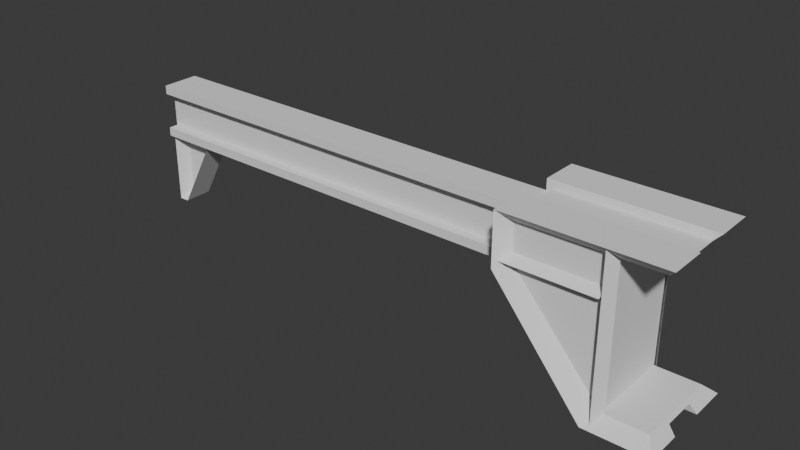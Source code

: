 # Source: Support_Structure_TypeB.blend  (saved by Blender 5.2.44; exported with 4.5.12 LTS)
import bpy
from mathutils import Matrix  # noqa: F401  (used for matrix-valued properties, if any)

bpy.ops.wm.read_factory_settings(use_empty=True)
scene = bpy.context.scene
scene.name = 'Scene'

# ---- collections
col_collection = bpy.data.collections.new('Collection'); scene.collection.children.link(col_collection)

# ---- node groups
ng_smooth_by_angle_004 = bpy.data.node_groups.new('Smooth by Angle.004', 'GeometryNodeTree')
_s = ng_smooth_by_angle_004.interface.new_socket(name='Mesh', in_out='OUTPUT', socket_type='NodeSocketGeometry')
_s = ng_smooth_by_angle_004.interface.new_socket(name='Mesh', in_out='INPUT', socket_type='NodeSocketGeometry')
_s = ng_smooth_by_angle_004.interface.new_socket(name='Angle', in_out='INPUT', socket_type='NodeSocketFloat')
_s.subtype = 'ANGLE'
_s.default_value = 0.5236
_s.min_value = 0.0
_s.max_value = 3.142
_s.description = 'Maximum face angle for smooth edges'
_s = ng_smooth_by_angle_004.interface.new_socket(name='Ignore Sharpness', in_out='INPUT', socket_type='NodeSocketBool')
_s.force_non_field = True
ng_smooth_by_angle_004.description = 'Set the sharpness of mesh edges based on the angle between the neighboring faces'
ng_smooth_by_angle_004.is_modifier = True
_N = ng_smooth_by_angle_004.nodes; _L = ng_smooth_by_angle_004.links
n0 = _N.new('GeometryNodeSetShadeSmooth'); n0.name = 'Set Shade Smooth'; n0.location = (120, -80)
n0.domain = 'EDGE'
n1 = _N.new('GeometryNodeSetShadeSmooth'); n1.name = 'Set Shade Smooth.001'; n1.location = (300, -80)
n2 = _N.new('NodeGroupOutput'); n2.name = 'Group Output'; n2.location = (480, -80)
n3 = _N.new('GeometryNodeInputMeshEdgeAngle'); n3.name = 'Edge Angle'; n3.location = (-440, -240)
n4 = _N.new('NodeGroupInput'); n4.name = 'Group Input'; n4.location = (-80, -80)
n5 = _N.new('GeometryNodeInputEdgeSmooth'); n5.name = 'Is Edge Smooth'; n5.location = (-260, -120)
n6 = _N.new('GeometryNodeInputShadeSmooth'); n6.name = 'Is Shade Smooth'; n6.location = (-440, -397)
n7 = _N.new('FunctionNodeCompare'); n7.name = 'Compare'; n7.location = (-260, -260)
n7.operation = 'LESS_EQUAL'
n8 = _N.new('FunctionNodeBooleanMath'); n8.name = 'Boolean Math.001'; n8.location = (-80, -260)
n9 = _N.new('NodeGroupInput'); n9.name = 'Group Input.001'; n9.location = (-440, -329)
n10 = _N.new('NodeGroupInput'); n10.name = 'Group Input.002'; n10.location = (-259, -189)
n11 = _N.new('FunctionNodeBooleanMath'); n11.name = 'Boolean Math'; n11.location = (-80, -149)
n11.operation = 'OR'
n12 = _N.new('FunctionNodeBooleanMath'); n12.name = 'Boolean Math.002'; n12.location = (-260, -380)
n12.operation = 'OR'
n13 = _N.new('NodeGroupInput'); n13.name = 'Group Input.003'; n13.location = (-440, -460)
_L.new(n3.outputs[0], n7.inputs[0])
_L.new(n1.outputs[0], n2.inputs[0])
_L.new(n9.outputs[1], n7.inputs[1])
_L.new(n7.outputs[0], n8.inputs[0])
_L.new(n4.outputs[0], n0.inputs[0])
_L.new(n0.outputs[0], n1.inputs[0])
_L.new(n8.outputs[0], n0.inputs[2])
_L.new(n10.outputs[2], n11.inputs[1])
_L.new(n5.outputs[0], n11.inputs[0])
_L.new(n11.outputs[0], n0.inputs[1])
_L.new(n13.outputs[2], n12.inputs[1])
_L.new(n6.outputs[0], n12.inputs[0])
_L.new(n12.outputs[0], n8.inputs[1])
n2.is_active_output = True

# ---- world
world_world = bpy.data.worlds.new('World'); scene.world = world_world
world_world.use_nodes = True; world_world.node_tree.nodes.clear()
_N = world_world.node_tree.nodes; _L = world_world.node_tree.links
n0 = _N.new('ShaderNodeOutputWorld'); n0.name = 'World Output'; n0.location = (200, 100)
n1 = _N.new('ShaderNodeBackground'); n1.name = 'Background'; n1.location = (-200, 100)
n1.inputs[0].default_value = (0.05088, 0.05088, 0.05088, 1.0)
_L.new(n1.outputs[0], n0.inputs[0])
n0.is_active_output = True
world_world.color = (0.05088, 0.05088, 0.05088)
world_world.sun_shadow_jitter_overblur = 0.0

# ---- meshes
me_cube_003 = bpy.data.meshes.new('Cube.003')
me_cube_003.from_pydata([(-2.718, 0.02581, -0.4648), (-2.459, 0.02581, 0.001058), (-2.718, -0.02129, -0.4648), (-2.459, -0.02129, 0.001058), (-2.703, 0.02581, -0.4648), (-2.703, 0.02581, 0.001058), (-2.703, -0.02129, -0.4648), (-2.703, -0.02129, 0.001058), (-2.686, 0.1081, -0.5253), (-2.359, 0.1081, 0.06152), (-2.359, -0.1035, 0.06152), (-2.686, -0.1035, -0.5253), (-2.76, -0.1035, -0.5253), (-2.76, -0.1035, 0.06152), (-2.76, 0.1081, 0.06152), (-2.76, 0.1081, -0.5253), (1.105, -0.3007, -0.6753), (1.105, -0.3007, 0.4592), (1.013, -0.3007, -0.6753), (1.013, -0.3007, 0.4592), (1.059, -0.3838, -0.6753), (1.059, -0.3838, 0.4592), (1.059, 0.3857, -0.6753), (1.059, 0.3857, 0.4592), (1.105, 0.3026, -0.6753), (1.105, 0.3026, 0.4592), (1.013, 0.3026, -0.6753), (1.013, 0.3026, 0.4592), (1.044, -0.3007, 0.2008), (0.3723, -0.3007, 0.2008), (1.044, -0.3007, 0.1028), (0.3723, -0.3007, 0.1028), (1.044, -0.3838, 0.1518), (0.3723, -0.3838, 0.1518), (1.044, 0.3857, 0.1518), (0.3723, 0.3857, 0.1518), (1.044, 0.3026, 0.2008), (0.3723, 0.3026, 0.2008), (1.044, 0.3026, 0.1028), (0.3723, 0.3026, 0.1028), (1.085, 0.3087, -0.6128), (1.085, -0.3104, -0.6128), (0.4374, 0.3087, 0.134), (0.4374, -0.3104, 0.134), (0.4374, 0.3087, 0.3924), (0.4374, -0.3104, 0.3924), (1.042, 0.1379, 0.00365), (1.042, 0.1379, 0.3958), (1.042, -0.1397, 0.00365), (1.042, -0.1397, 0.3958), (-2.766, 0.1379, 0.00365), (-2.766, 0.1379, 0.3958), (-2.766, -0.1397, 0.00365), (-2.766, -0.1397, 0.3958), (1.042, 0.1379, 0.06759), (1.042, 0.1379, 0.3318), (1.042, -0.1397, 0.3318), (1.042, -0.1397, 0.06759), (-2.766, -0.1397, 0.3318), (-2.766, -0.1397, 0.06759), (-2.766, 0.1379, 0.3318), (-2.766, 0.1379, 0.06759), (1.042, 0.06734, 0.06759), (1.042, 0.06734, 0.3318), (1.042, -0.06909, 0.3318), (1.042, -0.06909, 0.06759), (-2.766, -0.06909, 0.3318), (-2.766, -0.06909, 0.06759), (-2.766, 0.06734, 0.3318), (-2.766, 0.06734, 0.06759), (1.396, 0.3087, -0.6128), (1.396, -0.3104, -0.6128), (1.396, -0.3104, 0.3924), (1.396, 0.3087, 0.3924), (1.005, -0.4045, -0.6966), (0.3582, -0.4045, 0.09925), (1.005, 0.4027, -0.6966), (0.3582, 0.4027, 0.09925), (1.466, -0.4045, 0.4762), (0.3582, -0.4045, 0.4762), (0.3582, 0.4027, 0.4762), (1.466, 0.4027, -0.6966), (1.466, -0.4045, -0.6966), (1.466, 0.4027, 0.4762), (1.089, -0.3104, 0.3924), (1.089, 0.3087, 0.3924), (1.088, 0.3087, 0.1356), (1.088, -0.3104, 0.1356), (1.005, -0.1354, -0.6966), (1.005, 0.1337, -0.6966), (0.3582, -0.1354, 0.4762), (0.3582, 0.1337, 0.4762), (0.3582, -0.1354, 0.09925), (0.3582, 0.1337, 0.09925), (1.466, -0.1354, -0.6966), (1.466, 0.1337, -0.6966), (1.466, 0.1337, 0.4762), (1.466, -0.1354, 0.4762), (0.998, -0.1228, -0.6376), (0.998, 0.121, -0.6376), (0.4121, -0.1228, 0.425), (0.4121, 0.121, 0.425), (0.4121, -0.1228, 0.08351), (0.4121, 0.121, 0.08351), (1.416, -0.1228, -0.6376), (1.416, 0.121, -0.6376), (1.416, 0.121, 0.425), (1.416, -0.1228, 0.425)], [], [(8, 9, 10, 11), (2, 3, 7, 6), (4, 5, 1, 0), (11, 12, 15, 8), (0, 1, 9, 8), (3, 2, 11, 10), (2, 6, 12, 11), (7, 3, 10, 13), (6, 7, 13, 12), (5, 4, 15, 14), (4, 0, 8, 15), (1, 5, 14, 9), (16, 17, 21, 20), (20, 21, 19, 18), (22, 23, 25, 24), (26, 27, 23, 22), (28, 29, 33, 32), (32, 33, 31, 30), (34, 35, 37, 36), (38, 39, 35, 34), (89, 76, 81, 95), (40, 42, 86), (88, 74, 75, 92), (91, 96, 83, 80), (92, 75, 79, 90), (86, 42, 44, 85), (56, 49, 53, 58), (60, 51, 47, 55), (48, 52, 50, 46), (53, 49, 47, 51), (50, 61, 54, 46), (48, 57, 59, 52), (60, 55, 63, 68), (69, 68, 63, 62), (65, 64, 66, 67), (59, 57, 65, 67), (54, 61, 69, 62), (56, 58, 66, 64), (41, 43, 75, 74), (42, 40, 76, 77), (45, 84, 72, 78, 79), (43, 45, 79, 75), (44, 42, 77, 80), (40, 70, 81, 76), (71, 41, 74, 82), (73, 85, 44, 80, 83), (43, 87, 84, 45), (43, 41, 87), (106, 73, 83, 96), (107, 97, 78, 72), (40, 41, 71, 70), (86, 87, 41, 40), (85, 84, 87, 86), (85, 73, 72, 84), (77, 93, 91, 80), (71, 82, 94, 104), (79, 78, 97, 90), (89, 95, 105, 99), (76, 89, 93, 77), (91, 93, 103, 101), (74, 88, 94, 82), (96, 91, 101, 106), (103, 102, 100, 101), (100, 107, 106, 101), (99, 98, 102, 103), (98, 99, 105, 104), (93, 89, 99, 103), (92, 90, 100, 102), (88, 92, 102, 98), (90, 97, 107, 100), (95, 81, 70, 105), (94, 88, 98, 104), (107, 72, 73, 106), (70, 71, 104, 105)])
me_cube_003.polygons.foreach_set('use_smooth', [True] * 74)
_uv = me_cube_003.uv_layers.new(name='UVMap')
_uv.uv.foreach_set('vector', [0.375, 0.0, 0.625, 0.0, 0.625, 0.25, 0.375, 0.25, 0.4008, 0.3981, 0.5992, 0.2951, 0.5992, 0.4568, 0.4008, 0.3593, 0.4008, 0.8907, 0.5992, 0.7932, 0.5992, 0.9549, 0.4008, 0.8519, 0.125, 0.5, 0.375, 0.5, 0.375, 0.75, 0.125, 0.75, 0.4008, 0.8519, 0.5992, 0.9549, 0.625, 1.0, 0.375, 1.0, 0.5992, 0.2951, 0.4008, 0.3981, 0.375, 0.25, 0.625, 0.25, 0.4008, 0.3981, 0.4008, 0.3593, 0.375, 0.5, 0.375, 0.25, 0.5992, 0.4568, 0.5992, 0.2951, 0.625, 0.25, 0.625, 0.5, 0.4008, 0.3593, 0.5992, 0.4568, 0.625, 0.5, 0.375, 0.5, 0.5992, 0.7932, 0.4008, 0.8907, 0.375, 0.75, 0.625, 0.75, 0.4008, 0.8907, 0.4008, 0.8519, 0.375, 1.0, 0.375, 0.75, 0.5992, 0.9549, 0.5992, 0.7932, 0.625, 0.75, 0.625, 1.0, 0.375, 0.25, 0.625, 0.25, 0.625, 0.5, 0.375, 0.5, 0.375, 0.5, 0.625, 0.5, 0.625, 0.75, 0.375, 0.75, 0.375, 0.0, 0.625, 0.0, 0.625, 0.25, 0.375, 0.25, 0.375, 0.75, 0.625, 0.75, 0.625, 1.0, 0.375, 1.0, 0.375, 0.25, 0.625, 0.25, 0.625, 0.5, 0.375, 0.5, 0.375, 0.5, 0.625, 0.5, 0.625, 0.75, 0.375, 0.75, 0.375, 0.0, 0.625, 0.0, 0.625, 0.25, 0.375, 0.25, 0.375, 0.75, 0.625, 0.75, 0.625, 1.0, 0.375, 1.0, 0.375, 0.08333, 0.375, 0.0, 0.375, 0.0, 0.375, 0.08333, 0.4277, 0.07901, 0.6472, 0.75, 0.7997, 0.75, 0.375, 0.1667, 0.375, 0.25, 0.625, 0.5, 0.625, 0.5833, 0.625, 0.6667, 0.875, 0.6667, 0.875, 0.75, 0.625, 0.75, 0.625, 0.5833, 0.625, 0.5, 0.625, 0.5, 0.625, 0.5833, 0.7997, 0.75, 0.6472, 0.75, 0.6472, 0.75, 0.75, 0.75, 0.5417, 0.25, 0.625, 0.25, 0.625, 0.5, 0.5417, 0.5, 0.5417, 0.75, 0.625, 0.75, 0.625, 1.0, 0.5417, 1.0, 0.125, 0.5, 0.375, 0.5, 0.375, 0.75, 0.125, 0.75, 0.625, 0.5, 0.875, 0.5, 0.875, 0.75, 0.625, 0.75, 0.375, 0.75, 0.4583, 0.75, 0.4583, 1.0, 0.375, 1.0, 0.375, 0.25, 0.4583, 0.25, 0.4583, 0.5, 0.375, 0.5, 0.5417, 0.75, 0.5417, 1.0, 0.5417, 1.0, 0.5417, 0.75, 0.4583, 0.75, 0.5417, 0.75, 0.5417, 1.0, 0.4583, 1.0, 0.4583, 0.25, 0.5417, 0.25, 0.5417, 0.5, 0.4583, 0.5, 0.4583, 0.5, 0.4583, 0.25, 0.4583, 0.25, 0.4583, 0.5, 0.4583, 1.0, 0.4583, 0.75, 0.4583, 0.75, 0.4583, 1.0, 0.5417, 0.25, 0.5417, 0.5, 0.5417, 0.5, 0.5417, 0.25, 0.4277, 0.2763, 0.6472, 0.5, 0.625, 0.5, 0.375, 0.25, 0.6472, 0.75, 0.4277, 0.07901, 0.375, 0.0, 0.625, 0.75, 0.6472, 0.5, 0.75, 0.5, 0.8528, 0.5, 0.875, 0.5, 0.625, 0.5, 0.6472, 0.5, 0.6472, 0.5, 0.625, 0.5, 0.625, 0.5, 0.6472, 0.75, 0.6472, 0.75, 0.625, 0.75, 0.625, 0.75, 0.4277, 0.07901, 0.4277, 0.07901, 0.375, 0.0, 0.375, 0.0, 0.4277, 0.2763, 0.4277, 0.2763, 0.375, 0.25, 0.375, 0.25, 0.8528, 0.75, 0.75, 0.75, 0.6472, 0.75, 0.625, 0.75, 0.875, 0.75, 0.6472, 0.5, 0.7997, 0.5, 0.75, 0.5, 0.6472, 0.5, 0.6472, 0.5, 0.4277, 0.2763, 0.7997, 0.5, 0.0, 0.0, 0.0, 0.0, 0.0, 0.0, 0.0, 0.0, 0.0, 0.0, 0.0, 0.0, 0.0, 0.0, 0.0, 0.0, 0.4277, 0.07901, 0.4277, 0.2763, 0.4277, 0.2763, 0.0, 0.0, 0.7997, 0.75, 0.7997, 0.5, 0.4277, 0.2763, 0.4277, 0.07901, 0.75, 0.75, 0.75, 0.5, 0.7997, 0.5, 0.7997, 0.75, 0.75, 0.75, 0.0, 0.0, 0.8528, 0.5, 0.75, 0.5, 0.625, 0.75, 0.625, 0.6667, 0.625, 0.6667, 0.625, 0.75, 0.4277, 0.2763, 0.375, 0.25, 0.375, 0.1667, 0.375, 0.1667, 0.625, 0.5, 0.875, 0.5, 0.875, 0.5833, 0.625, 0.5833, 0.375, 0.08333, 0.375, 0.08333, 0.375, 0.08333, 0.375, 0.08333, 0.375, 0.0, 0.375, 0.08333, 0.625, 0.6667, 0.625, 0.75, 0.625, 0.6667, 0.625, 0.6667, 0.625, 0.6667, 0.625, 0.6667, 0.375, 0.25, 0.375, 0.1667, 0.375, 0.1667, 0.375, 0.25, 0.875, 0.6667, 0.625, 0.6667, 0.625, 0.6667, 0.875, 0.6667, 0.625, 0.6667, 0.625, 0.5833, 0.625, 0.5833, 0.625, 0.6667, 0.625, 0.5833, 0.875, 0.5833, 0.875, 0.6667, 0.625, 0.6667, 0.375, 0.08333, 0.375, 0.1667, 0.625, 0.5833, 0.625, 0.6667, 0.375, 0.1667, 0.375, 0.08333, 0.375, 0.08333, 0.375, 0.1667, 0.625, 0.6667, 0.375, 0.08333, 0.375, 0.08333, 0.625, 0.6667, 0.625, 0.5833, 0.625, 0.5833, 0.625, 0.5833, 0.625, 0.5833, 0.375, 0.1667, 0.625, 0.5833, 0.625, 0.5833, 0.375, 0.1667, 0.625, 0.5833, 0.875, 0.5833, 0.875, 0.5833, 0.625, 0.5833, 0.375, 0.08333, 0.375, 0.0, 0.4277, 0.07901, 0.375, 0.08333, 0.375, 0.1667, 0.375, 0.1667, 0.375, 0.1667, 0.375, 0.1667, 0.0, 0.0, 0.0, 0.0, 0.0, 0.0, 0.0, 0.0, 0.4277, 0.07901, 0.4277, 0.2763, 0.375, 0.1667, 0.375, 0.08333])
me_cube_003.update()

# ---- objects
ob_support_structure_typeb_col = bpy.data.objects.new('Support_Structure_TypeB-col', me_cube_003)

# ---- transforms, parenting, visibility, modifiers, constraints
ob_support_structure_typeb_col.location = (0.0, 0.0, 0.0)
_m = ob_support_structure_typeb_col.modifiers.new('Smooth by Angle', 'NODES')
_m.node_group = ng_smooth_by_angle_004
_m.use_pin_to_last = True
_m.show_group_selector = False

# ---- collection membership
col_collection.objects.link(ob_support_structure_typeb_col)

# ---- scene / render settings (as saved in the file)
scene.frame_start = 1; scene.frame_end = 250; scene.frame_set(1)
scene.render.engine = 'BLENDER_EEVEE_NEXT'
scene.render.bake_bias = 0.0
scene.render.bake_samples = 0
scene.render.compositor_device = 'GPU'
scene.eevee.use_volume_custom_range = False
scene.eevee.fast_gi_thickness_near = 0.1
scene.eevee.fast_gi_thickness_far = 0.0
scene.eevee.ray_tracing_options.screen_trace_thickness = 0.1
bpy.context.view_layer.update()

# ---- added for rendering (the .blend has no active camera and no usable light): camera, sun
cam_auto = bpy.data.cameras.new('AutoCamera')
cam_auto.lens = 50.0
cam_auto.sensor_width = 36.0
cam_auto.clip_end = 1000.0
ob_auto_camera = bpy.data.objects.new('AutoCamera', cam_auto)
scene.collection.objects.link(ob_auto_camera)
ob_auto_camera.location = (3.48189, -4.95894, 3.19517)
ob_auto_camera.rotation_euler = (1.09748, -7.21219e-08, 0.694738)
scene.camera = ob_auto_camera
light_auto_sun = bpy.data.lights.new('AutoSun', 'SUN')
light_auto_sun.energy = 3.0
light_auto_sun.angle = 0.0523599
ob_auto_sun = bpy.data.objects.new('AutoSun', light_auto_sun)
scene.collection.objects.link(ob_auto_sun)
ob_auto_sun.rotation_euler = (0.872665, 0.174533, 0.523599)
bpy.context.view_layer.update()
